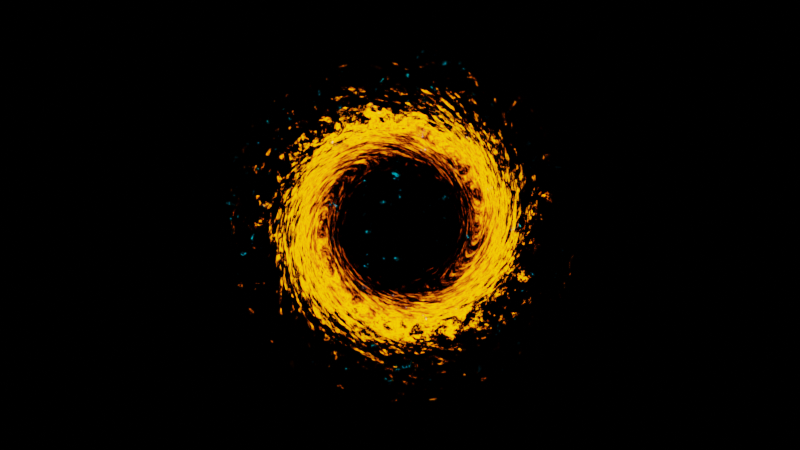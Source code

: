 # Source: portal_1.4.blend  (saved by Blender 2.92.15; exported with 4.5.12 LTS)
import bpy
from mathutils import Matrix  # noqa: F401  (used for matrix-valued properties, if any)

bpy.ops.wm.read_factory_settings(use_empty=True)
scene = bpy.context.scene
scene.name = 'Scene'

# ---- collections
col_collection = bpy.data.collections.new('Collection'); scene.collection.children.link(col_collection)

# ---- materials (node trees are filled in below, after node groups)
mat_material_004 = bpy.data.materials.new('Material.004')
mat_material_004.surface_render_method = 'BLENDED'
mat_material_004.blend_method = 'BLEND'
mat_material_004.use_backface_culling = True

# ---- node groups
ng_node = bpy.data.node_groups.new('node', 'ShaderNodeTree')
_s = ng_node.interface.new_socket(name='Shader', in_out='OUTPUT', socket_type='NodeSocketShader')
_s = ng_node.interface.new_socket(name='Portal_Animate', in_out='INPUT', socket_type='NodeSocketFloat')
_s.default_value = -12.0
_s.min_value = -1e+04
_s.max_value = 1e+04
_s = ng_node.interface.new_socket(name='Portal_Transparent', in_out='INPUT', socket_type='NodeSocketFloat')
_s.subtype = 'FACTOR'
_s.min_value = 0.0
_s.max_value = 1.0
_s = ng_node.interface.new_socket(name='Portal_open-Close', in_out='INPUT', socket_type='NodeSocketFloat')
_s.default_value = -0.3
_s.min_value = -1e+04
_s.max_value = 1e+04
_s = ng_node.interface.new_socket(name='Portal_Vortex', in_out='INPUT', socket_type='NodeSocketFloat')
_s.min_value = -1e+04
_s.max_value = 1e+04
_s = ng_node.interface.new_socket(name='Portal_ColorA', in_out='INPUT', socket_type='NodeSocketColor')
_s.default_value = (0.003583, 0.0, 1.0, 1.0)
_s = ng_node.interface.new_socket(name='Portal_ColorB', in_out='INPUT', socket_type='NodeSocketColor')
_s.default_value = (0.1327, 0.4342, 1.0, 1.0)
_s = ng_node.interface.new_socket(name='Star_Animate', in_out='INPUT', socket_type='NodeSocketFloat')
_s.default_value = 13.0
_s.min_value = -1000.0
_s.max_value = 1000.0
_s = ng_node.interface.new_socket(name='Star_Transparent', in_out='INPUT', socket_type='NodeSocketFloat')
_s.default_value = 42.3
_s.min_value = -1e+04
_s.max_value = 1e+04
_s = ng_node.interface.new_socket(name='Star_Sizearea', in_out='INPUT', socket_type='NodeSocketFloat')
_s.min_value = -1e+04
_s.max_value = 1e+04
_s = ng_node.interface.new_socket(name='Star_Color', in_out='INPUT', socket_type='NodeSocketColor')
_s.default_value = (0.0, 0.07065, 0.5, 1.0)
_N = ng_node.nodes; _L = ng_node.links
n0 = _N.new('NodeReroute'); n0.name = 'Reroute.001'; n0.location = (-1173, 129)
n0.width = 16
n0.socket_idname = 'NodeSocketVector'
n1 = _N.new('NodeReroute'); n1.name = 'Reroute'; n1.location = (-1207, 296)
n1.width = 16
n1.socket_idname = 'NodeSocketFloatFactor'
n2 = _N.new('NodeReroute'); n2.name = 'Reroute.002'; n2.location = (-1422, -22)
n2.width = 16
n2.socket_idname = 'NodeSocketFloat'
n3 = _N.new('ShaderNodeCombineXYZ'); n3.name = 'Combine XYZ.001'; n3.location = (-1413, 183)
n4 = _N.new('ShaderNodeTexNoise'); n4.name = 'Noise Texture'; n4.location = (-241, -135)
n4.noise_dimensions = '4D'
n4.inputs[2].default_value = -20.3
n4.inputs[3].default_value = 16.0
n4.inputs[4].default_value = 0.8167
n4.inputs[8].default_value = 0.3
n5 = _N.new('ShaderNodeVectorMath'); n5.name = 'Vector Math'; n5.location = (267, 133)
n6 = _N.new('ShaderNodeMapping'); n6.name = 'Mapping'; n6.location = (-444, 189)
n6.width = 240
n7 = _N.new('ShaderNodeTexGradient'); n7.name = 'Gradient Texture'; n7.location = (-53, 186)
n7.gradient_type = 'QUADRATIC_SPHERE'
n8 = _N.new('NodeReroute'); n8.name = 'Reroute.003'; n8.location = (-305, -898)
n8.width = 16
n8.socket_idname = 'NodeSocketFloat'
n8.inputs[0].default_value = 0.0
n9 = _N.new('NodeReroute'); n9.name = 'Reroute.004'; n9.location = (-781, -992)
n9.width = 16
n9.socket_idname = 'NodeSocketFloat'
n10 = _N.new('NodeGroupOutput'); n10.name = 'Group Output'; n10.location = (2957, 188)
n11 = _N.new('ShaderNodeBsdfTransparent'); n11.name = 'Transparent BSDF'; n11.location = (1370, 174)
n12 = _N.new('ShaderNodeMixShader'); n12.name = 'Mix Shader'; n12.location = (1995, 128)
n13 = _N.new('ShaderNodeMixShader'); n13.name = 'Mix Shader.002'; n13.location = (2657, 206)
n14 = _N.new('ShaderNodeMixShader'); n14.name = 'Mix Shader.001'; n14.location = (2281, 265)
n15 = _N.new('ShaderNodeMix'); n15.name = 'Mix'; n15.location = (-5, -80)
n15.data_type = 'RGBA'
n15.inputs[0].default_value = 0.1667
n16 = _N.new('ShaderNodeValToRGB'); n16.name = 'ColorRamp.001'; n16.location = (951, -594)
n16.color_ramp.interpolation = 'EASE'
while len(n16.color_ramp.elements) > 1: n16.color_ramp.elements.remove(n16.color_ramp.elements[-1])
n16.color_ramp.elements[0].position = 0.6227; n16.color_ramp.elements[0].color = (0.0, 0.0, 0.0, 1.0)
_e = n16.color_ramp.elements.new(0.7045); _e.color = (1.0, 1.0, 1.0, 1.0)
_e = n16.color_ramp.elements.new(0.7727); _e.color = (0.0, 0.0, 0.0, 1.0)
n17 = _N.new('ShaderNodeMixShader'); n17.name = 'Mix Shader.003'; n17.location = (2478, -26)
n18 = _N.new('NodeReroute'); n18.name = 'Reroute.005'; n18.location = (2278, -110)
n18.width = 16
n19 = _N.new('ShaderNodeBsdfTransparent'); n19.name = 'Transparent BSDF.001'; n19.location = (2280, -291)
n20 = _N.new('ShaderNodeMath'); n20.name = 'Math.002'; n20.location = (1463, -394)
n20.operation = 'MULTIPLY'
n20.inputs[2].default_value = 0.0
n21 = _N.new('NodeReroute'); n21.name = 'Reroute.006'; n21.location = (-2018, -411)
n21.width = 16
n21.socket_idname = 'NodeSocketFloat'
n22 = _N.new('ShaderNodeCombineXYZ'); n22.name = 'Combine XYZ'; n22.location = (-890, 36)
n23 = _N.new('ShaderNodeMath'); n23.name = 'Math'; n23.location = (-1043, 57)
n23.operation = 'DIVIDE'
n23.inputs[2].default_value = 0.0
n24 = _N.new('NodeReroute'); n24.name = 'Reroute.007'; n24.location = (-1119, -310)
n24.width = 16
n24.socket_idname = 'NodeSocketVector'
n25 = _N.new('ShaderNodeVectorMath'); n25.name = 'Vector Math.002'; n25.location = (-1349, -21)
n25.operation = 'LENGTH'
n26 = _N.new('ShaderNodeCombineXYZ'); n26.name = 'Combine XYZ.002'; n26.location = (-879, -353)
n27 = _N.new('NodeReroute'); n27.name = 'Reroute.008'; n27.location = (-1016, -448)
n27.width = 16
n27.socket_idname = 'NodeSocketFloat'
n28 = _N.new('ShaderNodeTexNoise'); n28.name = 'Noise Texture.001'; n28.location = (467, -621)
n28.noise_dimensions = '4D'
n28.inputs[2].default_value = 23.6
n28.inputs[3].default_value = 16.0
n28.inputs[4].default_value = 0.8167
n28.inputs[8].default_value = 0.3
n29 = _N.new('ShaderNodeTexGradient'); n29.name = 'Gradient Texture.001'; n29.location = (1041, -175)
n29.gradient_type = 'QUADRATIC_SPHERE'
n30 = _N.new('ShaderNodeValToRGB'); n30.name = 'ColorRamp.002'; n30.location = (1256, -76)
n30.color_ramp.interpolation = 'CARDINAL'
while len(n30.color_ramp.elements) > 1: n30.color_ramp.elements.remove(n30.color_ramp.elements[-1])
n30.color_ramp.elements[0].position = 0.0; n30.color_ramp.elements[0].color = (1.0, 1.0, 1.0, 1.0)
_e = n30.color_ramp.elements.new(0.07273); _e.color = (0.0, 0.0, 0.0, 1.0)
n31 = _N.new('ShaderNodeMix'); n31.name = 'Mix.002'; n31.location = (1881, -133)
n31.data_type = 'RGBA'
n31.inputs[7].default_value = (0.0, 0.0, 0.0, 1.0)
n32 = _N.new('ShaderNodeMath'); n32.name = 'Math.003'; n32.location = (1639, -157)
n32.inputs[2].default_value = 0.0
n33 = _N.new('ShaderNodeValToRGB'); n33.name = 'ColorRamp'; n33.location = (614, 175)
n33.color_ramp.interpolation = 'EASE'
while len(n33.color_ramp.elements) > 1: n33.color_ramp.elements.remove(n33.color_ramp.elements[-1])
n33.color_ramp.elements[0].position = 0.6; n33.color_ramp.elements[0].color = (0.0, 0.0, 0.0, 1.0)
_e = n33.color_ramp.elements.new(0.6136); _e.color = (1.0, 1.0, 1.0, 1.0)
_e = n33.color_ramp.elements.new(0.7364); _e.color = (0.0, 0.0, 0.0, 1.0)
n34 = _N.new('ShaderNodeMix'); n34.name = 'Mix.001'; n34.location = (958, 176)
n34.data_type = 'RGBA'
n35 = _N.new('ShaderNodeEmission'); n35.name = 'Emission'; n35.location = (1378, 78)
n35.inputs[1].default_value = 8.5
n36 = _N.new('ShaderNodeMath'); n36.name = 'Math.001'; n36.location = (-1394, -344)
n36.inputs[2].default_value = 0.0
n37 = _N.new('ShaderNodeMapping'); n37.name = 'Mapping.002'; n37.location = (-558, -124)
n37.width = 240
n37.inputs[3].default_value = (1.6, 1.0, 1.0)
n38 = _N.new('ShaderNodeMapping'); n38.name = 'Mapping.001'; n38.location = (467, -210)
n38.width = 240
n39 = _N.new('NodeReroute'); n39.name = 'Reroute.010'; n39.location = (-1561, -260)
n39.width = 16
n39.socket_idname = 'NodeSocketVector'
n40 = _N.new('ShaderNodeTexCoord'); n40.name = 'Texture Coordinate'; n40.location = (-2114, 454)
n41 = _N.new('NodeReroute'); n41.name = 'Reroute.009'; n41.location = (-1736, 347)
n41.width = 16
n41.socket_idname = 'NodeSocketVector'
n42 = _N.new('NodeGroupInput'); n42.name = 'Group Input'; n42.location = (-2758, -488)
n42.label = 'Final'
_L.new(n41.outputs[0], n6.inputs[0])
_L.new(n6.outputs[0], n7.inputs[0])
_L.new(n7.outputs[0], n5.inputs[0])
_L.new(n15.outputs[2], n5.inputs[1])
_L.new(n4.outputs[0], n15.inputs[6])
_L.new(n37.outputs[0], n4.inputs[1])
_L.new(n24.outputs[0], n37.inputs[0])
_L.new(n22.outputs[0], n6.inputs[2])
_L.new(n25.outputs[1], n23.inputs[1])
_L.new(n39.outputs[0], n25.inputs[0])
_L.new(n33.outputs[0], n12.inputs[0])
_L.new(n11.outputs[0], n12.inputs[1])
_L.new(n11.outputs[0], n14.inputs[2])
_L.new(n34.outputs[2], n35.inputs[0])
_L.new(n35.outputs[0], n12.inputs[2])
_L.new(n22.outputs[0], n37.inputs[2])
_L.new(n23.outputs[0], n22.inputs[2])
_L.new(n1.outputs[0], n14.inputs[0])
_L.new(n0.outputs[0], n6.inputs[1])
_L.new(n2.outputs[0], n23.inputs[0])
_L.new(n42.outputs[1], n1.inputs[0])
_L.new(n21.outputs[0], n2.inputs[0])
_L.new(n3.outputs[0], n0.inputs[0])
_L.new(n42.outputs[2], n3.inputs[2])
_L.new(n27.outputs[0], n26.inputs[2])
_L.new(n27.outputs[0], n26.inputs[1])
_L.new(n28.outputs[0], n16.inputs[0])
_L.new(n38.outputs[0], n29.inputs[0])
_L.new(n17.outputs[0], n13.inputs[2])
_L.new(n29.outputs[1], n30.inputs[0])
_L.new(n19.outputs[0], n17.inputs[1])
_L.new(n18.outputs[0], n17.inputs[0])
_L.new(n42.outputs[7], n20.inputs[1])
_L.new(n42.outputs[6], n9.inputs[0])
_L.new(n9.outputs[0], n28.inputs[1])
_L.new(n13.outputs[0], n10.inputs[0])
_L.new(n12.outputs[0], n14.inputs[1])
_L.new(n14.outputs[0], n13.inputs[1])
_L.new(n42.outputs[4], n34.inputs[6])
_L.new(n42.outputs[5], n34.inputs[7])
_L.new(n16.outputs[0], n20.inputs[0])
_L.new(n20.outputs[0], n31.inputs[6])
_L.new(n31.outputs[2], n18.inputs[0])
_L.new(n42.outputs[9], n17.inputs[2])
_L.new(n42.outputs[3], n21.inputs[0])
_L.new(n26.outputs[0], n37.inputs[1])
_L.new(n36.outputs[0], n27.inputs[0])
_L.new(n42.outputs[0], n36.inputs[1])
_L.new(n39.outputs[0], n36.inputs[0])
_L.new(n32.outputs[0], n31.inputs[0])
_L.new(n30.outputs[0], n32.inputs[1])
_L.new(n42.outputs[8], n32.inputs[0])
_L.new(n33.outputs[0], n34.inputs[0])
_L.new(n5.outputs[0], n33.inputs[0])
_L.new(n41.outputs[0], n24.inputs[0])
_L.new(n41.outputs[0], n38.inputs[0])
_L.new(n40.outputs[3], n41.inputs[0])
_L.new(n41.outputs[0], n39.inputs[0])
n10.is_active_output = True

# ---- material node trees
mat_material_004.use_nodes = True; mat_material_004.node_tree.nodes.clear()
_N = mat_material_004.node_tree.nodes; _L = mat_material_004.node_tree.links
n0 = _N.new('ShaderNodeOutputMaterial'); n0.name = 'Material Output'; n0.location = (1668, 260)
n1 = _N.new('ShaderNodeGroup'); n1.name = 'Group'; n1.location = (1380, 302)
n1.label = 'aaaa'
n1.width = 204
n1.node_tree = ng_node
n1.inputs[0].default_value = 0.0
n1.inputs[1].default_value = 0.0
n1.inputs[2].default_value = -0.3
n1.inputs[3].default_value = 3.0
n1.inputs[4].default_value = (1.0, 0.08581, 0.002186, 1.0)
n1.inputs[5].default_value = (1.0, 0.2604, 0.0, 1.0)
n1.inputs[6].default_value = 27.5
n1.inputs[7].default_value = 2000.0
n1.inputs[8].default_value = -2.8
n1.inputs[9].default_value = (0.0, 0.7399, 1.0, 1.0)
_L.new(n1.outputs[0], n0.inputs[0])
n0.is_active_output = True

# ---- world
world_world = bpy.data.worlds.new('World'); scene.world = world_world
world_world.use_nodes = True; world_world.node_tree.nodes.clear()
_N = world_world.node_tree.nodes; _L = world_world.node_tree.links
n0 = _N.new('ShaderNodeOutputWorld'); n0.name = 'World Output'; n0.location = (300, 300)
n1 = _N.new('ShaderNodeBackground'); n1.name = 'Background'; n1.location = (10, 300)
n1.inputs[0].default_value = (0.0, 0.0, 0.0, 1.0)
_L.new(n1.outputs[0], n0.inputs[0])
n0.is_active_output = True
world_world.color = (0.05088, 0.05088, 0.05088)
world_world.use_sun_shadow = False
world_world.sun_shadow_jitter_overblur = 0.0

# ---- cameras
cam_camera_001 = bpy.data.cameras.new('Camera.001')

# ---- meshes
me_circle_005 = bpy.data.meshes.new('Circle.005')
me_circle_005.from_pydata([(0.0, 1.0, 0.0), (-0.1951, 0.9808, 0.0), (-0.3827, 0.9239, 0.0), (-0.5556, 0.8315, 0.0), (-0.7071, 0.7071, 0.0), (-0.8315, 0.5556, 0.0), (-0.9239, 0.3827, 0.0), (-0.9808, 0.1951, 0.0), (-1.0, 7.55e-08, 0.0), (-0.9808, -0.1951, 0.0), (-0.9239, -0.3827, 0.0), (-0.8315, -0.5556, 0.0), (-0.7071, -0.7071, 0.0), (-0.5556, -0.8315, 0.0), (-0.3827, -0.9239, 0.0), (-0.1951, -0.9808, 0.0), (3.258e-07, -1.0, 0.0), (0.1951, -0.9808, 0.0), (0.3827, -0.9239, 0.0), (0.5556, -0.8315, 0.0), (0.7071, -0.7071, 0.0), (0.8315, -0.5556, 0.0), (0.9239, -0.3827, 0.0), (0.9808, -0.1951, 0.0), (1.0, 9.656e-07, 0.0), (0.9808, 0.1951, 0.0), (0.9239, 0.3827, 0.0), (0.8315, 0.5556, 0.0), (0.7071, 0.7071, 0.0), (0.5556, 0.8315, 0.0), (0.3827, 0.9239, 0.0), (0.1951, 0.9808, 0.0)], [], [(1, 2, 3, 4, 5, 6, 7, 8, 9, 10, 11, 12, 13, 14, 15, 16, 17, 18, 19, 20, 21, 22, 23, 24, 25, 26, 27, 28, 29, 30, 31, 0)])
_uv = me_circle_005.uv_layers.new(name='UVMap')
_uv.uv.foreach_set('vector', [0.0, 0.0, 0.0, 0.0, 0.0, 0.0, 0.0, 0.0, 0.0, 0.0, 0.0, 0.0, 0.0, 0.0, 0.0, 0.0, 0.0, 0.0, 0.0, 0.0, 0.0, 0.0, 0.0, 0.0, 0.0, 0.0, 0.0, 0.0, 0.0, 0.0, 0.0, 0.0, 0.0, 0.0, 0.0, 0.0, 0.0, 0.0, 0.0, 0.0, 0.0, 0.0, 0.0, 0.0, 0.0, 0.0, 0.0, 0.0, 0.0, 0.0, 0.0, 0.0, 0.0, 0.0, 0.0, 0.0, 0.0, 0.0, 0.0, 0.0, 0.0, 0.0, 0.0, 0.0])
me_circle_005.materials.append(mat_material_004)
me_circle_005.use_remesh_fix_poles = True
me_circle_005.use_remesh_preserve_attributes = False
me_circle_005.use_mirror_vertex_groups = False
me_circle_005.update()

# ---- objects
ob_camera = bpy.data.objects.new('Camera', cam_camera_001)
ob_circle = bpy.data.objects.new('Circle', me_circle_005)

# ---- transforms, parenting, visibility, modifiers, constraints
ob_camera.location = (0.0, 0.0, 6.236)
ob_camera.lineart.crease_threshold = 0.0
ob_circle.location = (0.0, 0.0, 0.0)
ob_circle.lineart.crease_threshold = 0.0

# ---- collection membership
col_collection.objects.link(ob_camera)
col_collection.objects.link(ob_circle)

# ---- scene / render settings (as saved in the file)
scene.camera = ob_camera
scene.frame_start = 1; scene.frame_end = 250; scene.frame_set(1)
scene.render.engine = 'CYCLES'
scene.render.film_transparent = True
scene.cycles.use_denoising = False
scene.cycles.samples = 32
scene.cycles.sampling_pattern = 'TABULATED_SOBOL'
scene.cycles.use_adaptive_sampling = False
scene.cycles.use_light_tree = False
scene.view_settings.look = 'Very High Contrast'
scene.view_settings.view_transform = 'Filmic'
bpy.context.view_layer.update()

# ---- added for rendering (the .blend has no usable light): sun
light_auto_sun = bpy.data.lights.new('AutoSun', 'SUN')
light_auto_sun.energy = 3.0
light_auto_sun.angle = 0.0523599
ob_auto_sun = bpy.data.objects.new('AutoSun', light_auto_sun)
scene.collection.objects.link(ob_auto_sun)
ob_auto_sun.rotation_euler = (0.872665, 0.174533, 0.523599)
bpy.context.view_layer.update()

